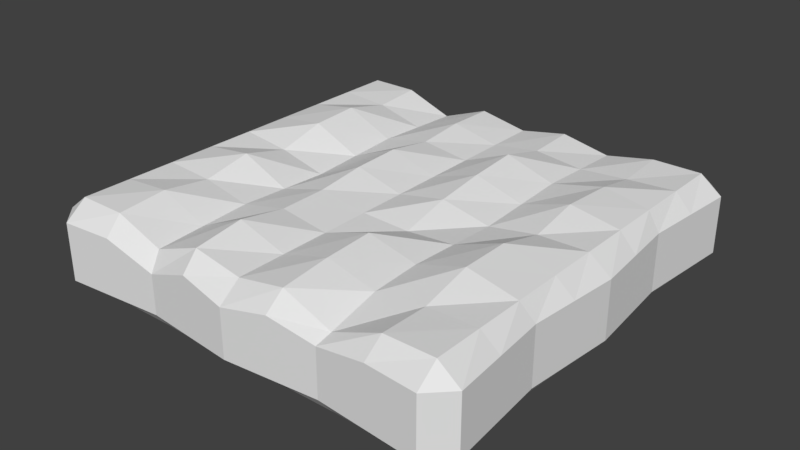 # Source: platform2.blend  (saved by Blender 2.78.0; exported with 4.5.12 LTS)
import bpy
from mathutils import Matrix  # noqa: F401  (used for matrix-valued properties, if any)

bpy.ops.wm.read_factory_settings(use_empty=True)
scene = bpy.context.scene
scene.name = 'Scene'

# ---- collections
col_collection_1 = bpy.data.collections.new('Collection 1'); scene.collection.children.link(col_collection_1)

# ---- materials (node trees are filled in below, after node groups)
mat_material = bpy.data.materials.new('Material')
mat_material.alpha_threshold = 0.0
mat_material.use_transparent_shadow = False
mat_material.roughness = 0.5
mat_material.line_color = (0.0, 0.0, 0.0, 1.0)

# ---- material node trees

# ---- world
world_world = bpy.data.worlds.new('World'); scene.world = world_world
world_world.color = (0.05088, 0.05088, 0.05088)
world_world.use_sun_shadow = False
world_world.sun_shadow_jitter_overblur = 0.0
world_world.cycles.sampling_method = 'MANUAL'

# ---- meshes
me_cube = bpy.data.meshes.new('Cube')
me_cube.from_pydata([(-1.0, -0.1327, 4.272), (-0.9, -0.2107, 4.272), (-0.9, -0.1327, 4.747), (-1.0, -0.1327, -4.272), (-0.9, -0.1327, -4.747), (-0.9, -0.2107, -4.272), (0.9, -0.1327, -4.747), (1.0, -0.1327, -4.272), (0.9, -0.2107, -4.272), (0.9, -0.1327, 4.747), (0.9, -0.2107, 4.272), (1.0, -0.1327, 4.272), (-0.9, 0.1327, 4.747), (-0.9, 0.2107, 4.272), (-1.0, 0.1327, 4.272), (-0.9, 0.1327, -4.747), (-1.0, 0.1327, -4.272), (-0.9, 0.2107, -4.272), (1.0, 0.1327, -4.272), (0.9, 0.1327, -4.747), (0.9, 0.2107, -4.272), (1.0, 0.1327, 4.272), (0.9, 0.2107, 4.272), (0.9, 0.1327, 4.747), (-6.752e-06, -0.2107, 4.272), (-7.482e-06, -0.1327, 4.747), (7.363e-06, -0.1327, -4.747), (6.633e-06, -0.2107, -4.272), (-7.542e-06, 0.09056, 4.747), (-6.812e-06, 0.1685, 4.272), (7.05e-06, 0.1685, -4.272), (7.78e-06, 0.09057, -4.747), (-1.0, -0.1327, -3.723e-05), (-0.9, -0.2107, -3.482e-05), (1.0, -0.1327, 3.38e-05), (0.9, -0.2107, 2.871e-05), (-0.9, 0.2107, -3.013e-05), (-1.0, 0.1327, -3.493e-05), (0.9, 0.2107, 3.567e-05), (1.0, 0.1327, 3.78e-05), (-5.96e-08, -0.2107, -3.054e-06), (1.192e-07, 0.1685, 3.496e-06), (0.45, -0.2107, 4.272), (0.432, -0.1327, -4.557), (0.432, 0.04978, 4.557), (0.45, 0.1277, -4.272), (0.432, -0.1327, 4.557), (0.45, -0.2107, -4.272), (0.45, 0.1277, 4.272), (0.432, 0.04978, -4.557), (0.45, -0.2107, 1.283e-05), (0.45, 0.1277, 2.065e-05), (-0.432, -0.1327, 4.557), (-0.45, -0.2107, -4.272), (-0.45, 0.167, 4.272), (-0.432, 0.08762, -4.557), (-0.45, -0.2107, 4.272), (-0.432, -0.1327, -4.557), (-0.432, 0.102, 4.557), (-0.45, 0.1219, -4.272), (-0.45, 0.167, -1.293e-05), (-0.45, -0.2107, -1.894e-05), (-0.96, -0.1327, -2.051), (0.9, -0.2107, -2.136), (-0.9, 0.2107, -2.136), (0.96, 0.1327, -2.051), (3.585e-06, 0.1685, -2.136), (-0.9, -0.2107, -2.136), (0.96, -0.1327, -2.051), (-0.96, 0.1327, -2.051), (0.9, 0.2107, -2.136), (3.287e-06, -0.2107, -2.136), (0.45, -0.2107, -2.136), (0.45, 0.1503, -2.136), (-0.45, 0.1896, -2.136), (-0.45, -0.2107, -2.136), (-0.9, -0.2107, 2.136), (0.96, -0.1327, 2.051), (-0.96, 0.1327, 2.051), (0.9, 0.2107, 2.136), (-3.406e-06, -0.2107, 2.136), (-0.96, -0.1327, 2.051), (0.9, -0.2107, 2.136), (-0.9, 0.2107, 2.136), (0.96, 0.1327, 2.051), (-3.346e-06, 0.1685, 2.136), (0.45, 0.1503, 2.136), (0.45, -0.2107, 2.136), (-0.45, -0.2107, 2.136), (-0.45, 0.1896, 2.136), (-0.666, -0.1327, 4.652), (-0.675, -0.2107, -4.272), (-0.675, 0.2107, 4.272), (-0.666, 0.1327, -4.652), (-0.675, 0.2056, -2.182e-05), (-0.675, -0.2107, 4.272), (-0.666, -0.1327, -4.652), (-0.666, 0.1327, 4.652), (-0.675, 0.2107, -4.272), (-0.675, -0.2107, -2.688e-05), (-0.675, -0.2107, -2.136), (-0.675, 0.2607, -2.136), (-0.6848, 0.2403, 2.207), (-0.675, -0.2107, 2.136), (-0.225, -0.2107, 4.272), (-0.216, -0.1327, -4.652), (-0.216, 0.1327, 4.652), (-0.225, 0.2107, -4.272), (-0.225, -0.2107, -1.1e-05), (-0.216, -0.1327, 4.652), (-0.225, -0.2107, -4.272), (-0.225, 0.2107, 4.272), (-0.216, 0.1327, -4.652), (-0.225, 0.2145, -5.519e-06), (-0.225, 0.2441, -2.136), (-0.225, -0.2107, -2.136), (-0.225, -0.2107, 2.136), (-0.225, 0.2596, 2.136), (-0.9, -0.2107, 3.204), (0.98, -0.1327, 3.161), (-0.98, 0.1327, 3.161), (0.9, 0.2107, 3.204), (-5.079e-06, -0.2107, 3.204), (0.45, -0.2107, 3.204), (-0.45, -0.2107, 3.204), (-0.98, -0.1327, 3.161), (0.9, -0.2107, 3.204), (-0.9, 0.2107, 3.204), (0.98, 0.1327, 3.161), (-5.079e-06, 0.1685, 3.204), (0.45, 0.139, 3.204), (-0.45, 0.1783, 3.204), (-0.675, -0.2107, 3.204), (-0.675, 0.1965, 3.204), (-0.225, 0.2018, 3.204), (-0.225, -0.2107, 3.204), (0.216, -0.1327, 4.652), (0.225, -0.2107, -4.272), (0.225, 0.2107, 4.272), (0.216, 0.1327, -4.652), (0.225, 0.228, 1.07e-05), (0.225, -0.2107, 4.272), (0.216, -0.1327, -4.652), (0.216, 0.1327, 4.652), (0.225, 0.2107, -4.272), (0.225, -0.2107, 4.887e-06), (0.225, 0.2015, -2.136), (0.225, -0.2107, -2.136), (0.225, -0.2107, 2.136), (0.225, 0.1974, 2.136), (0.225, 0.2163, 3.204), (0.225, -0.2107, 3.204), (0.675, -0.2107, 4.272), (0.666, -0.1327, -4.652), (0.666, 0.1327, 4.652), (0.675, 0.2107, -4.272), (0.675, -0.2107, 2.077e-05), (0.666, -0.1327, 4.652), (0.675, -0.2107, -4.272), (0.675, 0.2107, 4.272), (0.666, 0.1327, -4.652), (0.675, 0.1828, 2.792e-05), (0.675, -0.2107, -2.136), (0.675, 0.1962, -2.136), (0.675, 0.2499, 2.136), (0.675, -0.2107, 2.136), (0.675, -0.2107, 3.204), (0.675, 0.1968, 3.204), (-0.98, -0.1327, 1.025), (0.9, -0.2107, 1.068), (-0.9, 0.2107, 1.068), (0.98, 0.1327, 1.025), (-1.614e-06, 0.1685, 1.068), (0.45, 0.139, 1.068), (-0.45, 0.1783, 1.068), (-0.9, -0.2107, 1.068), (0.98, -0.1327, 1.025), (-0.98, 0.1327, 1.025), (0.9, 0.2107, 1.068), (-1.733e-06, -0.2107, 1.068), (0.45, -0.2107, 1.068), (-0.45, -0.2107, 1.068), (-0.675, 0.2492, 1.068), (-0.675, -0.2107, 1.068), (-0.225, -0.2107, 1.068), (-0.225, 0.2436, 1.068), (0.225, -0.2107, 1.068), (0.225, 0.2336, 1.068), (0.675, 0.24, 1.068), (0.675, -0.2107, 1.068), (-0.9, -0.2107, -1.068), (0.98, -0.1327, -1.025), (-0.98, 0.1327, -1.025), (0.9, 0.2107, -1.068), (1.614e-06, -0.2107, -1.068), (0.45, -0.2107, -1.068), (-0.45, -0.2107, -1.068), (-0.98, -0.1327, -1.025), (0.9, -0.2107, -1.068), (-0.9, 0.2107, -1.068), (0.98, 0.1327, -1.025), (1.852e-06, 0.1685, -1.068), (0.45, 0.139, -1.068), (-0.45, 0.1783, -1.068), (-0.675, 0.2615, -1.068), (-0.675, -0.2107, -1.068), (-0.225, -0.2107, -1.068), (-0.225, 0.1608, -1.068), (0.225, -0.2107, -1.068), (0.225, 0.2029, -1.068), (0.675, 0.2391, -1.068), (0.675, -0.2107, -1.068), (-0.98, -0.1327, -3.161), (0.9, -0.2107, -3.204), (-0.9, 0.2107, -3.204), (0.98, 0.1327, -3.161), (5.317e-06, 0.1685, -3.204), (0.45, 0.139, -3.204), (-0.45, 0.1783, -3.204), (-0.9, -0.2107, -3.204), (0.98, -0.1327, -3.161), (-0.98, 0.1327, -3.161), (0.9, 0.2107, -3.204), (4.96e-06, -0.2107, -3.204), (0.45, -0.2107, -3.204), (-0.45, -0.2107, -3.204), (-0.675, -0.2107, -3.204), (-0.675, 0.2053, -3.204), (-0.225, 0.2343, -3.204), (-0.225, -0.2107, -3.204), (0.225, 0.2416, -3.204), (0.225, -0.2107, -3.204), (0.675, -0.2107, -3.204), (0.675, 0.2285, -3.204)], [], [(154, 157, 9, 23), (153, 160, 19, 6), (119, 128, 21, 11), (233, 222, 20, 155), (212, 221, 16, 3), (0, 1, 2), (3, 4, 5), (6, 7, 8), (9, 10, 11), (12, 13, 14), (15, 16, 17), (18, 19, 20), (21, 22, 23), (212, 3, 5, 219), (152, 10, 9, 157), (2, 12, 14, 0), (153, 6, 8, 158), (3, 16, 15, 4), (119, 11, 10, 126), (6, 19, 18, 7), (11, 21, 23, 9), (214, 17, 16, 221), (154, 23, 22, 159), (155, 20, 19, 160), (121, 22, 21, 128), (232, 158, 8, 213), (229, 110, 27, 223), (107, 30, 31, 112), (106, 28, 29, 111), (105, 26, 27, 110), (104, 24, 25, 109), (228, 216, 30, 107), (105, 112, 31, 26), (106, 109, 25, 28), (185, 172, 41, 113), (184, 108, 40, 179), (189, 156, 35, 169), (193, 38, 39, 200), (170, 36, 37, 177), (191, 34, 35, 198), (168, 32, 33, 175), (168, 177, 37, 32), (188, 178, 38, 161), (191, 200, 39, 34), (187, 173, 51, 140), (186, 145, 50, 180), (231, 137, 47, 224), (144, 45, 49, 139), (143, 44, 48, 138), (142, 43, 47, 137), (141, 42, 46, 136), (230, 217, 45, 144), (142, 139, 49, 43), (143, 136, 46, 44), (183, 99, 61, 181), (182, 174, 60, 94), (97, 90, 52, 58), (96, 93, 55, 57), (227, 218, 59, 98), (95, 56, 52, 90), (96, 57, 53, 91), (97, 58, 54, 92), (98, 59, 55, 93), (226, 91, 53, 225), (205, 100, 75, 196), (204, 203, 74, 101), (209, 202, 73, 146), (208, 147, 72, 195), (220, 215, 65, 68), (220, 68, 63, 213), (222, 70, 65, 215), (207, 201, 66, 114), (206, 115, 71, 194), (211, 162, 63, 198), (199, 64, 69, 192), (197, 62, 67, 190), (197, 192, 69, 62), (210, 193, 70, 163), (133, 131, 89, 102), (132, 103, 88, 124), (151, 148, 87, 123), (150, 130, 86, 149), (167, 121, 79, 164), (125, 120, 78, 81), (125, 81, 76, 118), (127, 83, 78, 120), (166, 165, 82, 126), (135, 116, 80, 122), (134, 129, 85, 117), (178, 79, 84, 171), (176, 77, 82, 169), (176, 171, 84, 77), (118, 76, 103, 132), (127, 133, 102, 83), (199, 204, 101, 64), (190, 67, 100, 205), (219, 5, 91, 226), (17, 98, 93, 15), (12, 97, 92, 13), (4, 96, 91, 5), (1, 95, 90, 2), (214, 227, 98, 17), (4, 15, 93, 96), (12, 2, 90, 97), (170, 182, 94, 36), (175, 33, 99, 183), (131, 134, 117, 89), (124, 88, 116, 135), (196, 75, 115, 206), (203, 207, 114, 74), (181, 61, 108, 184), (174, 185, 113, 60), (58, 52, 109, 106), (57, 55, 112, 105), (218, 228, 107, 59), (56, 104, 109, 52), (57, 105, 110, 53), (58, 106, 111, 54), (59, 107, 112, 55), (225, 53, 110, 229), (56, 124, 135, 104), (54, 111, 134, 131), (13, 92, 133, 127), (1, 118, 132, 95), (111, 29, 129, 134), (104, 135, 122, 24), (152, 166, 126, 10), (13, 127, 120, 14), (0, 125, 118, 1), (0, 14, 120, 125), (159, 22, 121, 167), (138, 48, 130, 150), (141, 151, 123, 42), (95, 132, 124, 56), (92, 54, 131, 133), (79, 121, 128, 84), (77, 119, 126, 82), (77, 84, 128, 119), (24, 122, 151, 141), (29, 138, 150, 129), (129, 150, 149, 85), (122, 80, 148, 151), (194, 71, 147, 208), (201, 209, 146, 66), (28, 25, 136, 143), (26, 31, 139, 142), (216, 230, 144, 30), (24, 141, 136, 25), (26, 142, 137, 27), (28, 143, 138, 29), (30, 144, 139, 31), (223, 27, 137, 231), (179, 40, 145, 186), (172, 187, 140, 41), (48, 159, 167, 130), (42, 123, 166, 152), (123, 87, 165, 166), (130, 167, 164, 86), (202, 210, 163, 73), (195, 72, 162, 211), (173, 188, 161, 51), (180, 50, 156, 189), (224, 47, 158, 232), (45, 155, 160, 49), (44, 154, 159, 48), (43, 153, 158, 47), (42, 152, 157, 46), (217, 233, 155, 45), (43, 49, 160, 153), (44, 46, 157, 154), (87, 180, 189, 165), (86, 164, 188, 173), (85, 149, 187, 172), (80, 179, 186, 148), (89, 117, 185, 174), (88, 181, 184, 116), (76, 175, 183, 103), (83, 102, 182, 170), (34, 39, 171, 176), (34, 176, 169, 35), (38, 178, 171, 39), (102, 89, 174, 182), (103, 183, 181, 88), (148, 186, 180, 87), (149, 86, 173, 187), (164, 79, 178, 188), (81, 78, 177, 168), (81, 168, 175, 76), (83, 170, 177, 78), (165, 189, 169, 82), (116, 184, 179, 80), (117, 85, 172, 185), (50, 195, 211, 156), (51, 161, 210, 202), (41, 140, 209, 201), (40, 194, 208, 145), (60, 113, 207, 203), (61, 196, 206, 108), (33, 190, 205, 99), (36, 94, 204, 199), (161, 38, 193, 210), (32, 37, 192, 197), (32, 197, 190, 33), (36, 199, 192, 37), (156, 211, 198, 35), (108, 206, 194, 40), (113, 41, 201, 207), (145, 208, 195, 50), (140, 51, 202, 209), (94, 60, 203, 204), (99, 205, 196, 61), (68, 65, 200, 191), (68, 191, 198, 63), (70, 193, 200, 65), (73, 163, 233, 217), (72, 224, 232, 162), (71, 223, 231, 147), (66, 146, 230, 216), (75, 225, 229, 115), (74, 114, 228, 218), (64, 101, 227, 214), (67, 219, 226, 100), (20, 222, 215, 18), (7, 220, 213, 8), (7, 18, 215, 220), (100, 226, 225, 75), (101, 74, 218, 227), (146, 73, 217, 230), (147, 231, 224, 72), (114, 66, 216, 228), (115, 229, 223, 71), (162, 232, 213, 63), (64, 214, 221, 69), (62, 212, 219, 67), (62, 69, 221, 212), (163, 70, 222, 233)])
me_cube.materials.append(mat_material)
me_cube.use_remesh_preserve_volume = False
me_cube.use_remesh_preserve_attributes = False
me_cube.use_mirror_vertex_groups = False
me_cube.update()

# ---- objects
ob_cube = bpy.data.objects.new('Cube', me_cube)

# ---- transforms, parenting, visibility, modifiers, constraints
ob_cube.location = (0.0, 0.0, 0.0)
ob_cube.rotation_euler = (1.571, -0.0, -3.142)
ob_cube.scale = (4.429, 4.429, 0.933)
ob_cube.lock_rotations_4d = False
ob_cube.empty_display_type = 'ARROWS'
ob_cube.lineart.crease_threshold = 0.0

# ---- collection membership
col_collection_1.objects.link(ob_cube)

# ---- scene / render settings (as saved in the file)
scene.frame_start = 1; scene.frame_end = 250; scene.frame_set(1)
scene.render.engine = 'BLENDER_EEVEE_NEXT'
scene.render.resolution_percentage = 50
scene.render.dither_intensity = 0.0
scene.cycles.use_denoising = False
scene.cycles.samples = 128
scene.cycles.sampling_pattern = 'TABULATED_SOBOL'
scene.cycles.light_sampling_threshold = 0.0
scene.cycles.use_adaptive_sampling = False
scene.cycles.use_light_tree = False
scene.cycles.blur_glossy = 0.0
scene.cycles.sample_clamp_indirect = 0.0
scene.view_settings.view_transform = 'Standard'
bpy.context.view_layer.update()

# ---- added for rendering (the .blend has no active camera and no usable light): camera, sun
cam_auto = bpy.data.cameras.new('AutoCamera')
cam_auto.lens = 50.0
cam_auto.sensor_width = 36.0
cam_auto.clip_end = 1000.0
ob_auto_camera = bpy.data.objects.new('AutoCamera', cam_auto)
scene.collection.objects.link(ob_auto_camera)
ob_auto_camera.location = (11.7499, -14.0999, 9.51247)
ob_auto_camera.rotation_euler = (1.09748, -7.21219e-08, 0.694738)
scene.camera = ob_auto_camera
light_auto_sun = bpy.data.lights.new('AutoSun', 'SUN')
light_auto_sun.energy = 3.0
light_auto_sun.angle = 0.0523599
ob_auto_sun = bpy.data.objects.new('AutoSun', light_auto_sun)
scene.collection.objects.link(ob_auto_sun)
ob_auto_sun.rotation_euler = (0.872665, 0.174533, 0.523599)
bpy.context.view_layer.update()
